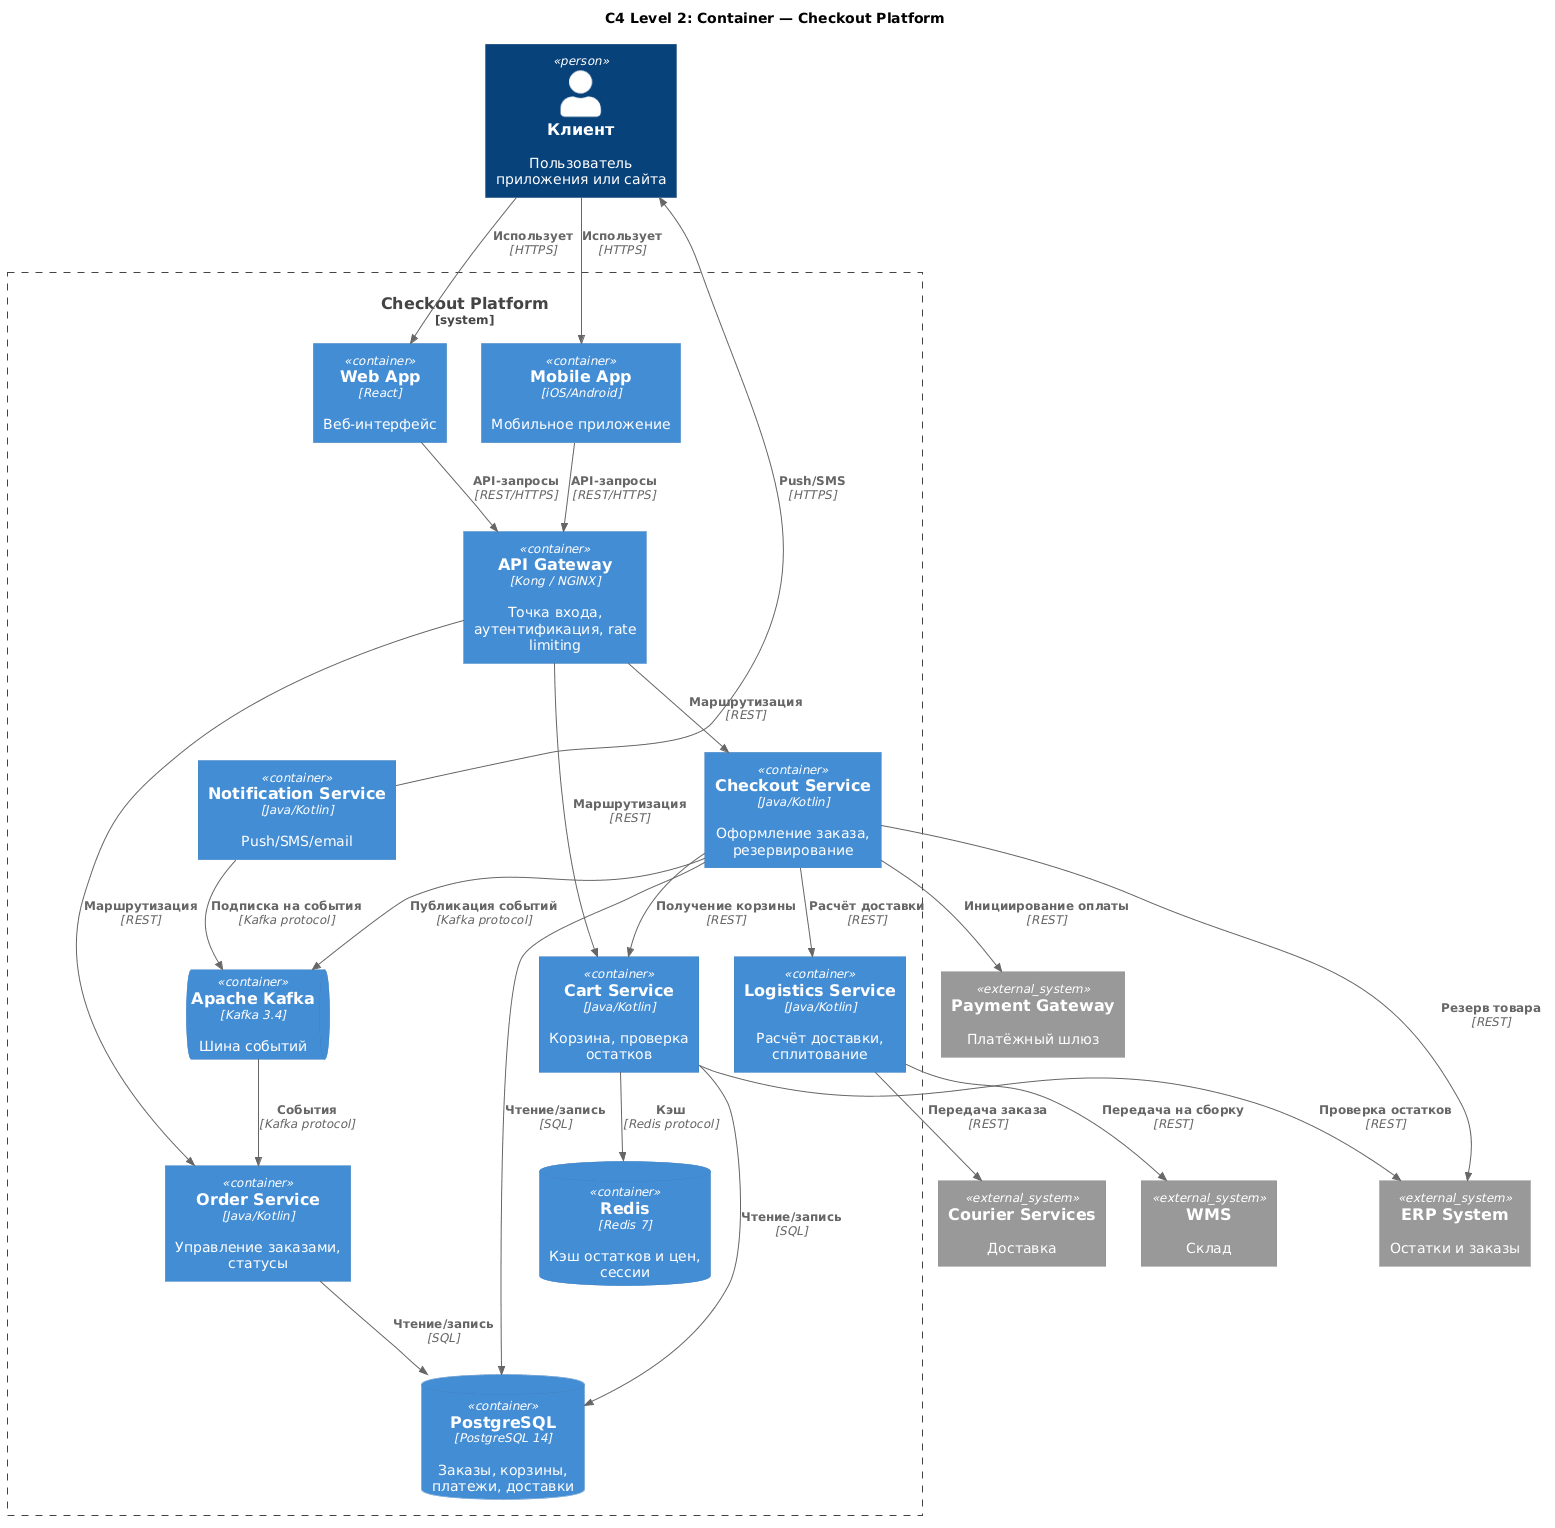

The diagram above was rendered by PlantUML. Its source (embedded in the PNG):
@startuml
!include https://raw.githubusercontent.com/plantuml-stdlib/C4-PlantUML/master/C4_Container.puml

title C4 Level 2: Container — Checkout Platform

Person(client, "Клиент", "Пользователь приложения или сайта")

System_Boundary(checkout, "Checkout Platform") {
    Container(web, "Web App", "React", "Веб-интерфейс")
    Container(mobile, "Mobile App", "iOS/Android", "Мобильное приложение")
    Container(gateway, "API Gateway", "Kong / NGINX", "Точка входа, аутентификация, rate limiting")
    
    Container(cart, "Cart Service", "Java/Kotlin", "Корзина, проверка остатков")
    Container(checkout_svc, "Checkout Service", "Java/Kotlin", "Оформление заказа, резервирование")
    Container(logistics, "Logistics Service", "Java/Kotlin", "Расчёт доставки, сплитование")
    Container(order, "Order Service", "Java/Kotlin", "Управление заказами, статусы")
    Container(notification, "Notification Service", "Java/Kotlin", "Push/SMS/email")
    
    ContainerDb(db, "PostgreSQL", "PostgreSQL 14", "Заказы, корзины, платежи, доставки")
    ContainerDb(redis, "Redis", "Redis 7", "Кэш остатков и цен, сессии")
    ContainerQueue(kafka, "Apache Kafka", "Kafka 3.4", "Шина событий")
}

System_Ext(payment, "Payment Gateway", "Платёжный шлюз")
System_Ext(erp, "ERP System", "Остатки и заказы")
System_Ext(wms, "WMS", "Склад")
System_Ext(courier, "Courier Services", "Доставка")

Rel(client, web, "Использует", "HTTPS")
Rel(client, mobile, "Использует", "HTTPS")
Rel(web, gateway, "API-запросы", "REST/HTTPS")
Rel(mobile, gateway, "API-запросы", "REST/HTTPS")

Rel(gateway, cart, "Маршрутизация", "REST")
Rel(gateway, checkout_svc, "Маршрутизация", "REST")
Rel(gateway, order, "Маршрутизация", "REST")

Rel(cart, erp, "Проверка остатков", "REST")
Rel(cart, redis, "Кэш", "Redis protocol")
Rel(cart, db, "Чтение/запись", "SQL")

Rel(checkout_svc, cart, "Получение корзины", "REST")
Rel(checkout_svc, logistics, "Расчёт доставки", "REST")
Rel(checkout_svc, payment, "Инициирование оплаты", "REST")
Rel(checkout_svc, erp, "Резерв товара", "REST")
Rel(checkout_svc, db, "Чтение/запись", "SQL")
Rel(checkout_svc, kafka, "Публикация событий", "Kafka protocol")

Rel(logistics, courier, "Передача заказа", "REST")
Rel(logistics, wms, "Передача на сборку", "REST")

Rel(order, db, "Чтение/запись", "SQL")
Rel(notification, kafka, "Подписка на события", "Kafka protocol")
Rel(notification, client, "Push/SMS", "HTTPS")

Rel(kafka, order, "События", "Kafka protocol")
@enduml